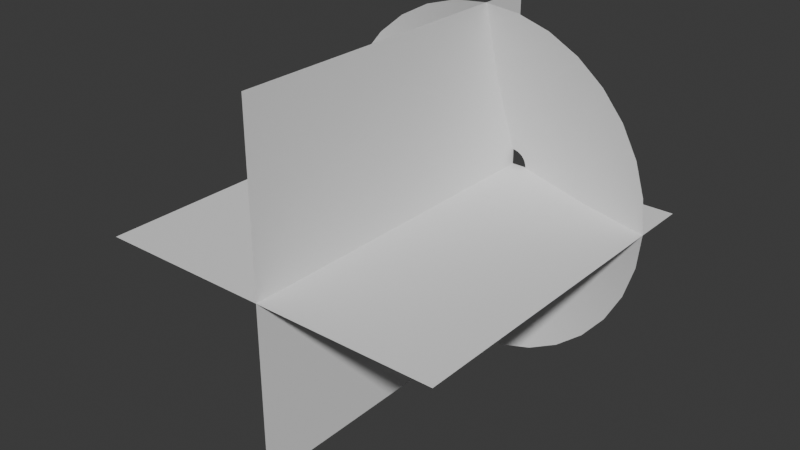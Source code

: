 # Source: muzzle.blend  (saved by Blender 4.0.36; exported with 4.5.12 LTS)
import bpy
from mathutils import Matrix  # noqa: F401  (used for matrix-valued properties, if any)

bpy.ops.wm.read_factory_settings(use_empty=True)
scene = bpy.context.scene
scene.name = 'Scene'

# ---- world
world_world = bpy.data.worlds.new('World'); scene.world = world_world
world_world.use_nodes = True; world_world.node_tree.nodes.clear()
_N = world_world.node_tree.nodes; _L = world_world.node_tree.links
n0 = _N.new('ShaderNodeOutputWorld'); n0.name = 'World Output'; n0.location = (300, 300)
n1 = _N.new('ShaderNodeBackground'); n1.name = 'Background'; n1.location = (10, 300)
n1.inputs[0].default_value = (0.05088, 0.05088, 0.05088, 1.0)
_L.new(n1.outputs[0], n0.inputs[0])
n0.is_active_output = True
world_world.color = (0.05088, 0.05088, 0.05088)
world_world.use_sun_shadow = False
world_world.sun_shadow_jitter_overblur = 0.0

# ---- meshes
me_circle_001 = bpy.data.meshes.new('Circle.001')
me_circle_001.from_pydata([(0.0, 1.0, 0.3166), (-0.1951, 0.9808, 0.3166), (-0.3827, 0.9239, 0.3166), (-0.5556, 0.8315, 0.3166), (-0.7071, 0.7071, 0.3166), (-0.8315, 0.5556, 0.3166), (-0.9239, 0.3827, 0.3166), (-0.9808, 0.1951, 0.3166), (-1.0, 0.0, 0.3166), (-0.9808, -0.1951, 0.3166), (-0.9239, -0.3827, 0.3166), (-0.8315, -0.5556, 0.3166), (-0.7071, -0.7071, 0.3166), (-0.5556, -0.8315, 0.3166), (-0.3827, -0.9239, 0.3166), (-0.1951, -0.9808, 0.3166), (0.0, -1.0, 0.3166), (0.1951, -0.9808, 0.3166), (0.3827, -0.9239, 0.3166), (0.5556, -0.8315, 0.3166), (0.7071, -0.7071, 0.3166), (0.8315, -0.5556, 0.3166), (0.9239, -0.3827, 0.3166), (0.9808, -0.1951, 0.3166), (1.0, 0.0, 0.3166), (0.9808, 0.1951, 0.3166), (0.9239, 0.3827, 0.3166), (0.8315, 0.5556, 0.3166), (0.7071, 0.7071, 0.3166), (0.5556, 0.8315, 0.3166), (0.3827, 0.9239, 0.3166), (0.1951, 0.9808, 0.3166), (-1.1e-08, 0.09114, 0.00741), (-0.01778, 0.08939, 0.00741), (-0.03488, 0.0842, 0.00741), (-0.05064, 0.07578, 0.00741), (-0.06445, 0.06445, 0.00741), (-0.07578, 0.05064, 0.00741), (-0.0842, 0.03488, 0.00741), (-0.08939, 0.01778, 0.00741), (-0.09114, 1.354e-08, 0.00741), (-0.08939, -0.01778, 0.00741), (-0.0842, -0.03488, 0.00741), (-0.07578, -0.05064, 0.00741), (-0.06445, -0.06445, 0.00741), (-0.05064, -0.07578, 0.00741), (-0.03488, -0.0842, 0.00741), (-0.01778, -0.08939, 0.00741), (-1.1e-08, -0.09114, 0.00741), (0.01778, -0.08939, 0.00741), (0.03488, -0.0842, 0.00741), (0.05064, -0.07578, 0.00741), (0.06445, -0.06445, 0.00741), (0.07578, -0.05064, 0.00741), (0.0842, -0.03488, 0.00741), (0.08939, -0.01778, 0.00741), (0.09114, 1.354e-08, 0.00741), (0.08939, 0.01778, 0.00741), (0.0842, 0.03488, 0.00741), (0.07578, 0.05064, 0.00741), (0.06445, 0.06445, 0.00741), (0.05064, 0.07578, 0.00741), (0.03488, 0.0842, 0.00741), (0.01778, 0.08939, 0.00741), (0.504, 0.2088, 0.1799), (0.4536, 0.3031, 0.1799), (-0.3031, -0.4536, 0.1799), (-0.2088, -0.504, 0.1799), (-5.502e-09, 0.5456, 0.1799), (-0.1064, 0.5351, 0.1799), (0.3858, 0.3858, 0.1799), (-0.1064, -0.5351, 0.1799), (-0.2088, 0.504, 0.1799), (0.3031, 0.4536, 0.1799), (-5.502e-09, -0.5456, 0.1799), (-0.3031, 0.4536, 0.1799), (0.2088, 0.504, 0.1799), (0.1064, -0.5351, 0.1799), (-0.3858, 0.3858, 0.1799), (0.1064, 0.5351, 0.1799), (0.2088, -0.504, 0.1799), (-0.4536, 0.3031, 0.1799), (0.3031, -0.4536, 0.1799), (-0.504, 0.2088, 0.1799), (0.3858, -0.3858, 0.1799), (-0.5351, 0.1064, 0.1799), (0.4536, -0.3031, 0.1799), (-0.5456, 6.772e-09, 0.1799), (0.504, -0.2088, 0.1799), (-0.5351, -0.1064, 0.1799), (0.5351, -0.1064, 0.1799), (-0.504, -0.2088, 0.1799), (0.5456, 6.772e-09, 0.1799), (-0.4536, -0.3031, 0.1799), (0.5351, 0.1064, 0.1799), (-0.3858, -0.3858, 0.1799)], [], [(65, 64, 58, 59), (67, 66, 45, 46), (69, 68, 32, 33), (70, 65, 59, 60), (71, 67, 46, 47), (72, 69, 33, 34), (73, 70, 60, 61), (74, 71, 47, 48), (75, 72, 34, 35), (76, 73, 61, 62), (77, 74, 48, 49), (78, 75, 35, 36), (79, 76, 62, 63), (80, 77, 49, 50), (81, 78, 36, 37), (68, 79, 63, 32), (82, 80, 50, 51), (83, 81, 37, 38), (84, 82, 51, 52), (85, 83, 38, 39), (86, 84, 52, 53), (87, 85, 39, 40), (88, 86, 53, 54), (89, 87, 40, 41), (90, 88, 54, 55), (91, 89, 41, 42), (92, 90, 55, 56), (93, 91, 42, 43), (94, 92, 56, 57), (95, 93, 43, 44), (64, 94, 57, 58), (66, 95, 44, 45), (13, 12, 95, 66), (26, 25, 94, 64), (12, 11, 93, 95), (25, 24, 92, 94), (11, 10, 91, 93), (24, 23, 90, 92), (10, 9, 89, 91), (23, 22, 88, 90), (9, 8, 87, 89), (22, 21, 86, 88), (8, 7, 85, 87), (21, 20, 84, 86), (7, 6, 83, 85), (20, 19, 82, 84), (6, 5, 81, 83), (19, 18, 80, 82), (0, 31, 79, 68), (5, 4, 78, 81), (18, 17, 77, 80), (31, 30, 76, 79), (4, 3, 75, 78), (17, 16, 74, 77), (30, 29, 73, 76), (3, 2, 72, 75), (16, 15, 71, 74), (29, 28, 70, 73), (2, 1, 69, 72), (15, 14, 67, 71), (28, 27, 65, 70), (1, 0, 68, 69), (14, 13, 66, 67), (27, 26, 64, 65)])
me_circle_001.polygons.foreach_set('use_smooth', [True] * 64)
_uv = me_circle_001.uv_layers.new(name='UVMap')
_uv.uv.foreach_set('vector', [0.4062, 0.5, 0.4375, 0.5, 0.4375, 8.017e-06, 0.4062, 8.017e-06, 0.8125, 0.5, 0.8437, 0.5, 0.8437, 1.091e-05, 0.8125, 1.091e-05, 0.2187, 0.5, 0.25, 0.5, 0.25, 8.017e-06, 0.2187, 8.017e-06, 0.375, 0.5, 0.4062, 0.5, 0.4062, 8.017e-06, 0.375, 8.017e-06, 0.7812, 0.5, 0.8125, 0.5, 0.8125, 1.091e-05, 0.7812, 1.091e-05, 0.1875, 0.5, 0.2187, 0.5, 0.2187, 8.017e-06, 0.1875, 8.017e-06, 0.3437, 0.5, 0.375, 0.5, 0.375, 8.017e-06, 0.3437, 5.156e-06, 0.75, 0.5, 0.7812, 0.5, 0.7812, 1.091e-05, 0.75, 1.091e-05, 0.1563, 0.5, 0.1875, 0.5, 0.1875, 8.017e-06, 0.1563, 1.091e-05, 0.3125, 0.5, 0.3437, 0.5, 0.3437, 5.156e-06, 0.3125, 5.156e-06, 0.7187, 0.5, 0.75, 0.5, 0.75, 1.091e-05, 0.7187, 1.091e-05, 0.125, 0.5, 0.1563, 0.5, 0.1563, 1.091e-05, 0.125, 1.091e-05, 0.2812, 0.5, 0.3125, 0.5, 0.3125, 5.156e-06, 0.2812, 5.156e-06, 0.6875, 0.5, 0.7187, 0.5, 0.7187, 1.091e-05, 0.6875, 8.017e-06, 0.09375, 0.5, 0.125, 0.5, 0.125, 1.091e-05, 0.09375, 1.475e-05, 0.25, 0.5, 0.2812, 0.5, 0.2812, 5.156e-06, 0.25, 8.017e-06, 0.6562, 0.5, 0.6875, 0.5, 0.6875, 8.017e-06, 0.6562, 8.017e-06, 0.0625, 0.5, 0.09375, 0.5, 0.09375, 1.475e-05, 0.0625, 1.475e-05, 0.625, 0.5, 0.6562, 0.5, 0.6562, 8.017e-06, 0.625, 8.017e-06, 0.03125, 0.5, 0.0625, 0.5, 0.0625, 1.475e-05, 0.03125, 1.666e-05, 0.5938, 0.5, 0.625, 0.5, 0.625, 8.017e-06, 0.5938, 8.017e-06, 2.98e-07, 0.5, 0.03125, 0.5, 0.03125, 1.666e-05, 2.98e-07, 1.666e-05, 0.5625, 0.5, 0.5938, 0.5, 0.5938, 8.017e-06, 0.5625, 8.017e-06, 0.9688, 0.5, 1.0, 0.5, 1.0, 8.017e-06, 0.9688, 8.017e-06, 0.5312, 0.5, 0.5625, 0.5, 0.5625, 8.017e-06, 0.5312, 8.017e-06, 0.9375, 0.5, 0.9688, 0.5, 0.9688, 8.017e-06, 0.9375, 8.017e-06, 0.5, 0.5, 0.5312, 0.5, 0.5312, 8.017e-06, 0.5, 8.017e-06, 0.9063, 0.5, 0.9375, 0.5, 0.9375, 8.017e-06, 0.9063, 8.017e-06, 0.4687, 0.5, 0.5, 0.5, 0.5, 8.017e-06, 0.4687, 8.017e-06, 0.875, 0.5, 0.9063, 0.5, 0.9063, 8.017e-06, 0.875, 1.091e-05, 0.4375, 0.5, 0.4687, 0.5, 0.4687, 8.017e-06, 0.4375, 8.017e-06, 0.8437, 0.5, 0.875, 0.5, 0.875, 1.091e-05, 0.8437, 1.091e-05, 0.8437, 1.0, 0.875, 1.0, 0.875, 0.5, 0.8437, 0.5, 0.4375, 1.0, 0.4687, 1.0, 0.4687, 0.5, 0.4375, 0.5, 0.875, 1.0, 0.9063, 1.0, 0.9063, 0.5, 0.875, 0.5, 0.4687, 1.0, 0.5, 1.0, 0.5, 0.5, 0.4687, 0.5, 0.9063, 1.0, 0.9375, 1.0, 0.9375, 0.5, 0.9063, 0.5, 0.5, 1.0, 0.5312, 1.0, 0.5312, 0.5, 0.5, 0.5, 0.9375, 1.0, 0.9688, 1.0, 0.9688, 0.5, 0.9375, 0.5, 0.5312, 1.0, 0.5625, 1.0, 0.5625, 0.5, 0.5312, 0.5, 0.9688, 1.0, 1.0, 1.0, 1.0, 0.5, 0.9688, 0.5, 0.5625, 1.0, 0.5938, 1.0, 0.5938, 0.5, 0.5625, 0.5, 2.98e-07, 1.0, 0.03125, 1.0, 0.03125, 0.5, 2.98e-07, 0.5, 0.5938, 1.0, 0.625, 1.0, 0.625, 0.5, 0.5938, 0.5, 0.03125, 1.0, 0.0625, 1.0, 0.0625, 0.5, 0.03125, 0.5, 0.625, 1.0, 0.6562, 1.0, 0.6562, 0.5, 0.625, 0.5, 0.0625, 1.0, 0.09375, 1.0, 0.09375, 0.5, 0.0625, 0.5, 0.6562, 1.0, 0.6875, 1.0, 0.6875, 0.5, 0.6562, 0.5, 0.25, 1.0, 0.2812, 1.0, 0.2812, 0.5, 0.25, 0.5, 0.09375, 1.0, 0.125, 1.0, 0.125, 0.5, 0.09375, 0.5, 0.6875, 1.0, 0.7187, 1.0, 0.7187, 0.5, 0.6875, 0.5, 0.2812, 1.0, 0.3125, 1.0, 0.3125, 0.5, 0.2812, 0.5, 0.125, 1.0, 0.1563, 1.0, 0.1563, 0.5, 0.125, 0.5, 0.7187, 1.0, 0.75, 1.0, 0.75, 0.5, 0.7187, 0.5, 0.3125, 1.0, 0.3437, 1.0, 0.3437, 0.5, 0.3125, 0.5, 0.1563, 1.0, 0.1875, 1.0, 0.1875, 0.5, 0.1563, 0.5, 0.75, 1.0, 0.7812, 1.0, 0.7812, 0.5, 0.75, 0.5, 0.3437, 1.0, 0.375, 1.0, 0.375, 0.5, 0.3437, 0.5, 0.1875, 1.0, 0.2187, 1.0, 0.2187, 0.5, 0.1875, 0.5, 0.7812, 1.0, 0.8125, 1.0, 0.8125, 0.5, 0.7812, 0.5, 0.375, 1.0, 0.4062, 1.0, 0.4062, 0.5, 0.375, 0.5, 0.2187, 1.0, 0.25, 1.0, 0.25, 0.5, 0.2187, 0.5, 0.8125, 1.0, 0.8437, 1.0, 0.8437, 0.5, 0.8125, 0.5, 0.4062, 1.0, 0.4375, 1.0, 0.4375, 0.5, 0.4062, 0.5])
me_circle_001.update()
me_plane = bpy.data.meshes.new('Plane')
me_plane.from_pydata([(-1.0, -2.0, 0.0), (1.0, -2.0, 0.0), (-1.0, 0.0, 0.0), (1.0, 0.0, 0.0), (0.0, -2.0, 1.0), (0.0, -2.0, -1.0), (0.0, -5.96e-08, 1.0), (0.0, -5.96e-08, -1.0)], [], [(0, 1, 3, 2), (4, 5, 7, 6)])
_uv = me_plane.uv_layers.new(name='UVMap')
_uv.uv.foreach_set('vector', [1.0, 1.0, 0.0, 1.0, 0.0, 0.0, 1.0, 0.0, 1.0, 1.0, 0.0, 1.0, 0.0, 0.0, 1.0, 0.0])
me_plane.update()

# ---- objects
ob_muzzlecone = bpy.data.objects.new('MuzzleCone', me_circle_001)
ob_muzzleplane = bpy.data.objects.new('MuzzlePlane', me_plane)

# ---- transforms, parenting, visibility, modifiers, constraints
ob_muzzlecone.location = (0.0, 0.0, 0.0)
ob_muzzlecone.rotation_euler = (1.571, -0.0, 0.0)
ob_muzzleplane.location = (0.0, 0.0, 0.0)

# ---- collection membership
scene.collection.objects.link(ob_muzzlecone)
scene.collection.objects.link(ob_muzzleplane)

# ---- scene / render settings (as saved in the file)
scene.frame_start = 1; scene.frame_end = 250; scene.frame_set(24)
scene.render.engine = 'BLENDER_EEVEE_NEXT'
scene.cycles.sampling_pattern = 'TABULATED_SOBOL'
bpy.context.view_layer.update()

# ---- added for rendering (the .blend has no active camera and no usable light): camera, sun
cam_auto = bpy.data.cameras.new('AutoCamera')
cam_auto.lens = 50.0
cam_auto.sensor_width = 36.0
cam_auto.clip_end = 1000.0
ob_auto_camera = bpy.data.objects.new('AutoCamera', cam_auto)
scene.collection.objects.link(ob_auto_camera)
ob_auto_camera.location = (3.20507, -4.84609, 2.56406)
ob_auto_camera.rotation_euler = (1.09748, -7.21219e-08, 0.694738)
scene.camera = ob_auto_camera
light_auto_sun = bpy.data.lights.new('AutoSun', 'SUN')
light_auto_sun.energy = 3.0
light_auto_sun.angle = 0.0523599
ob_auto_sun = bpy.data.objects.new('AutoSun', light_auto_sun)
scene.collection.objects.link(ob_auto_sun)
ob_auto_sun.rotation_euler = (0.872665, 0.174533, 0.523599)
bpy.context.view_layer.update()
